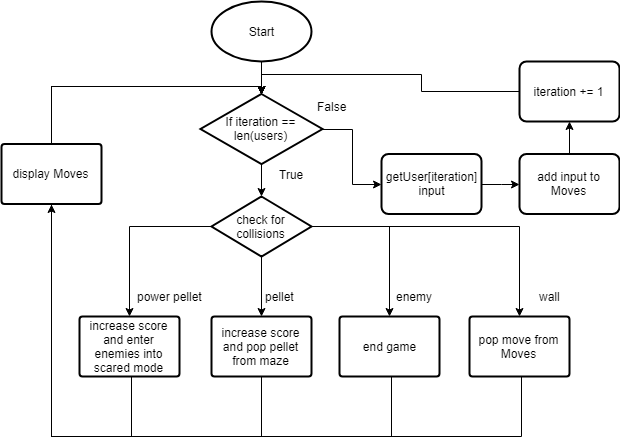

The diagram above was exported from draw.io. Its source (the exported page's mxGraphModel, read from the mxfile embedded in the PNG):
<mxGraphModel dx="994" dy="740" grid="1" gridSize="10" guides="1" tooltips="1" connect="1" arrows="1" fold="1" page="1" pageScale="1" pageWidth="827" pageHeight="1169" math="0" shadow="0">
  <root>
    <mxCell id="0" />
    <mxCell id="1" parent="0" />
    <mxCell id="GPqUQHuXZt7g-Q5ZDZ3x-12" style="edgeStyle=orthogonalEdgeStyle;rounded=0;orthogonalLoop=1;jettySize=auto;html=1;entryX=0.5;entryY=0;entryDx=0;entryDy=0;" edge="1" parent="1" source="GPqUQHuXZt7g-Q5ZDZ3x-1" target="GPqUQHuXZt7g-Q5ZDZ3x-3">
      <mxGeometry relative="1" as="geometry" />
    </mxCell>
    <mxCell id="GPqUQHuXZt7g-Q5ZDZ3x-1" value="Start&lt;br&gt;" style="strokeWidth=2;html=1;shape=mxgraph.flowchart.start_1;whiteSpace=wrap;" vertex="1" parent="1">
      <mxGeometry x="300" y="25" width="100" height="60" as="geometry" />
    </mxCell>
    <mxCell id="GPqUQHuXZt7g-Q5ZDZ3x-7" style="edgeStyle=orthogonalEdgeStyle;rounded=0;orthogonalLoop=1;jettySize=auto;html=1;entryX=0;entryY=0.5;entryDx=0;entryDy=0;" edge="1" parent="1" source="GPqUQHuXZt7g-Q5ZDZ3x-3" target="GPqUQHuXZt7g-Q5ZDZ3x-6">
      <mxGeometry relative="1" as="geometry" />
    </mxCell>
    <mxCell id="GPqUQHuXZt7g-Q5ZDZ3x-53" style="edgeStyle=orthogonalEdgeStyle;rounded=0;orthogonalLoop=1;jettySize=auto;html=1;" edge="1" parent="1" source="GPqUQHuXZt7g-Q5ZDZ3x-3" target="GPqUQHuXZt7g-Q5ZDZ3x-20">
      <mxGeometry relative="1" as="geometry" />
    </mxCell>
    <mxCell id="GPqUQHuXZt7g-Q5ZDZ3x-3" value="&lt;span&gt;If iteration == len(users)&lt;/span&gt;" style="strokeWidth=2;html=1;shape=mxgraph.flowchart.decision;whiteSpace=wrap;fontFamily=Helvetica;fontSize=12;fontColor=#000000;align=center;strokeColor=#000000;fillColor=#ffffff;" vertex="1" parent="1">
      <mxGeometry x="289" y="117.5" width="122" height="70" as="geometry" />
    </mxCell>
    <mxCell id="GPqUQHuXZt7g-Q5ZDZ3x-16" style="edgeStyle=orthogonalEdgeStyle;rounded=0;orthogonalLoop=1;jettySize=auto;html=1;entryX=0;entryY=0.5;entryDx=0;entryDy=0;" edge="1" parent="1" source="GPqUQHuXZt7g-Q5ZDZ3x-6" target="GPqUQHuXZt7g-Q5ZDZ3x-15">
      <mxGeometry relative="1" as="geometry" />
    </mxCell>
    <mxCell id="GPqUQHuXZt7g-Q5ZDZ3x-6" value="getUser[iteration]&lt;br&gt;input&lt;br&gt;" style="rounded=1;whiteSpace=wrap;html=1;absoluteArcSize=1;arcSize=14;strokeWidth=2;" vertex="1" parent="1">
      <mxGeometry x="470" y="177.5" width="100" height="60" as="geometry" />
    </mxCell>
    <mxCell id="GPqUQHuXZt7g-Q5ZDZ3x-8" value="True" style="text;html=1;resizable=0;autosize=1;align=center;verticalAlign=middle;points=[];fillColor=none;strokeColor=none;rounded=0;" vertex="1" parent="1">
      <mxGeometry x="360" y="187.5" width="40" height="20" as="geometry" />
    </mxCell>
    <mxCell id="GPqUQHuXZt7g-Q5ZDZ3x-9" value="False" style="text;html=1;resizable=0;autosize=1;align=center;verticalAlign=middle;points=[];fillColor=none;strokeColor=none;rounded=0;" vertex="1" parent="1">
      <mxGeometry x="400" y="120" width="40" height="20" as="geometry" />
    </mxCell>
    <mxCell id="GPqUQHuXZt7g-Q5ZDZ3x-58" style="edgeStyle=orthogonalEdgeStyle;rounded=0;orthogonalLoop=1;jettySize=auto;html=1;entryX=0.5;entryY=1;entryDx=0;entryDy=0;exitX=0.5;exitY=0;exitDx=0;exitDy=0;" edge="1" parent="1" source="GPqUQHuXZt7g-Q5ZDZ3x-15" target="GPqUQHuXZt7g-Q5ZDZ3x-57">
      <mxGeometry relative="1" as="geometry">
        <Array as="points">
          <mxPoint x="658" y="145" />
          <mxPoint x="658" y="145" />
        </Array>
      </mxGeometry>
    </mxCell>
    <mxCell id="GPqUQHuXZt7g-Q5ZDZ3x-15" value="add input to Moves&lt;br&gt;" style="rounded=1;whiteSpace=wrap;html=1;absoluteArcSize=1;arcSize=14;strokeWidth=2;" vertex="1" parent="1">
      <mxGeometry x="608" y="177.5" width="100" height="60" as="geometry" />
    </mxCell>
    <mxCell id="GPqUQHuXZt7g-Q5ZDZ3x-48" style="edgeStyle=orthogonalEdgeStyle;rounded=0;orthogonalLoop=1;jettySize=auto;html=1;entryX=0.5;entryY=0;entryDx=0;entryDy=0;entryPerimeter=0;" edge="1" parent="1" source="GPqUQHuXZt7g-Q5ZDZ3x-23" target="GPqUQHuXZt7g-Q5ZDZ3x-3">
      <mxGeometry relative="1" as="geometry">
        <Array as="points">
          <mxPoint x="350" y="460" />
          <mxPoint x="140" y="460" />
          <mxPoint x="140" y="110" />
          <mxPoint x="350" y="110" />
        </Array>
      </mxGeometry>
    </mxCell>
    <mxCell id="GPqUQHuXZt7g-Q5ZDZ3x-46" style="edgeStyle=orthogonalEdgeStyle;rounded=0;orthogonalLoop=1;jettySize=auto;html=1;exitX=0.5;exitY=1;exitDx=0;exitDy=0;entryX=0.5;entryY=0;entryDx=0;entryDy=0;entryPerimeter=0;" edge="1" parent="1" source="GPqUQHuXZt7g-Q5ZDZ3x-24" target="GPqUQHuXZt7g-Q5ZDZ3x-3">
      <mxGeometry relative="1" as="geometry">
        <Array as="points">
          <mxPoint x="610" y="400" />
          <mxPoint x="610" y="460" />
          <mxPoint x="140" y="460" />
          <mxPoint x="140" y="110" />
          <mxPoint x="350" y="110" />
        </Array>
      </mxGeometry>
    </mxCell>
    <mxCell id="GPqUQHuXZt7g-Q5ZDZ3x-45" style="edgeStyle=orthogonalEdgeStyle;rounded=0;orthogonalLoop=1;jettySize=auto;html=1;exitX=0.5;exitY=1;exitDx=0;exitDy=0;entryX=0.5;entryY=0;entryDx=0;entryDy=0;entryPerimeter=0;" edge="1" parent="1" source="GPqUQHuXZt7g-Q5ZDZ3x-25" target="GPqUQHuXZt7g-Q5ZDZ3x-3">
      <mxGeometry relative="1" as="geometry">
        <Array as="points">
          <mxPoint x="480" y="400" />
          <mxPoint x="480" y="460" />
          <mxPoint x="140" y="460" />
          <mxPoint x="140" y="110" />
          <mxPoint x="350" y="110" />
        </Array>
      </mxGeometry>
    </mxCell>
    <mxCell id="GPqUQHuXZt7g-Q5ZDZ3x-49" style="edgeStyle=orthogonalEdgeStyle;rounded=0;orthogonalLoop=1;jettySize=auto;html=1;entryX=0.5;entryY=0;entryDx=0;entryDy=0;entryPerimeter=0;" edge="1" parent="1" source="GPqUQHuXZt7g-Q5ZDZ3x-41" target="GPqUQHuXZt7g-Q5ZDZ3x-3">
      <mxGeometry relative="1" as="geometry">
        <Array as="points">
          <mxPoint x="220" y="460" />
          <mxPoint x="140" y="460" />
          <mxPoint x="140" y="110" />
          <mxPoint x="350" y="110" />
        </Array>
      </mxGeometry>
    </mxCell>
    <mxCell id="GPqUQHuXZt7g-Q5ZDZ3x-52" value="display Moves" style="rounded=1;whiteSpace=wrap;html=1;absoluteArcSize=1;arcSize=6;strokeWidth=2;" vertex="1" parent="1">
      <mxGeometry x="90" y="167.5" width="100" height="60" as="geometry" />
    </mxCell>
    <mxCell id="GPqUQHuXZt7g-Q5ZDZ3x-20" value="check for collisions" style="strokeWidth=2;html=1;shape=mxgraph.flowchart.decision;whiteSpace=wrap;fontFamily=Helvetica;fontSize=12;fontColor=#000000;align=center;strokeColor=#000000;fillColor=#ffffff;" vertex="1" parent="1">
      <mxGeometry x="300" y="220" width="100" height="60" as="geometry" />
    </mxCell>
    <mxCell id="GPqUQHuXZt7g-Q5ZDZ3x-23" value="increase score and pop pellet from maze" style="rounded=1;whiteSpace=wrap;html=1;absoluteArcSize=1;arcSize=6;strokeWidth=2;" vertex="1" parent="1">
      <mxGeometry x="300" y="340" width="100" height="60" as="geometry" />
    </mxCell>
    <mxCell id="GPqUQHuXZt7g-Q5ZDZ3x-24" value="pop move from Moves" style="rounded=1;whiteSpace=wrap;html=1;absoluteArcSize=1;arcSize=6;strokeWidth=2;" vertex="1" parent="1">
      <mxGeometry x="558" y="340" width="100" height="60" as="geometry" />
    </mxCell>
    <mxCell id="GPqUQHuXZt7g-Q5ZDZ3x-25" value="end game" style="rounded=1;whiteSpace=wrap;html=1;absoluteArcSize=1;arcSize=6;strokeWidth=2;" vertex="1" parent="1">
      <mxGeometry x="428" y="340" width="100" height="60" as="geometry" />
    </mxCell>
    <mxCell id="GPqUQHuXZt7g-Q5ZDZ3x-30" value="wall" style="text;html=1;resizable=0;autosize=1;align=center;verticalAlign=middle;points=[];fillColor=none;strokeColor=none;rounded=0;" vertex="1" parent="1">
      <mxGeometry x="618" y="310" width="40" height="20" as="geometry" />
    </mxCell>
    <mxCell id="GPqUQHuXZt7g-Q5ZDZ3x-38" value="enemy" style="text;html=1;resizable=0;autosize=1;align=center;verticalAlign=middle;points=[];fillColor=none;strokeColor=none;rounded=0;" vertex="1" parent="1">
      <mxGeometry x="478" y="310" width="50" height="20" as="geometry" />
    </mxCell>
    <mxCell id="GPqUQHuXZt7g-Q5ZDZ3x-39" value="pellet" style="text;html=1;resizable=0;autosize=1;align=center;verticalAlign=middle;points=[];fillColor=none;strokeColor=none;rounded=0;shadow=1;" vertex="1" parent="1">
      <mxGeometry x="348" y="310" width="40" height="20" as="geometry" />
    </mxCell>
    <mxCell id="GPqUQHuXZt7g-Q5ZDZ3x-56" style="edgeStyle=orthogonalEdgeStyle;rounded=0;orthogonalLoop=1;jettySize=auto;html=1;entryX=0.5;entryY=1;entryDx=0;entryDy=0;" edge="1" parent="1" source="GPqUQHuXZt7g-Q5ZDZ3x-41" target="GPqUQHuXZt7g-Q5ZDZ3x-52">
      <mxGeometry relative="1" as="geometry">
        <Array as="points">
          <mxPoint x="220" y="460" />
          <mxPoint x="140" y="460" />
        </Array>
      </mxGeometry>
    </mxCell>
    <mxCell id="GPqUQHuXZt7g-Q5ZDZ3x-41" value="increase score and enter enemies into scared mode" style="rounded=1;whiteSpace=wrap;html=1;absoluteArcSize=1;arcSize=6;strokeWidth=2;" vertex="1" parent="1">
      <mxGeometry x="168" y="340" width="100" height="60" as="geometry" />
    </mxCell>
    <mxCell id="GPqUQHuXZt7g-Q5ZDZ3x-50" value="power pellet" style="text;html=1;resizable=0;autosize=1;align=center;verticalAlign=middle;points=[];fillColor=none;strokeColor=none;rounded=0;shadow=1;" vertex="1" parent="1">
      <mxGeometry x="218" y="310" width="80" height="20" as="geometry" />
    </mxCell>
    <mxCell id="GPqUQHuXZt7g-Q5ZDZ3x-27" style="edgeStyle=orthogonalEdgeStyle;rounded=0;orthogonalLoop=1;jettySize=auto;html=1;entryX=0.5;entryY=0;entryDx=0;entryDy=0;" edge="1" parent="1" source="GPqUQHuXZt7g-Q5ZDZ3x-20" target="GPqUQHuXZt7g-Q5ZDZ3x-23">
      <mxGeometry relative="1" as="geometry" />
    </mxCell>
    <mxCell id="GPqUQHuXZt7g-Q5ZDZ3x-26" style="edgeStyle=orthogonalEdgeStyle;rounded=0;orthogonalLoop=1;jettySize=auto;html=1;entryX=0.5;entryY=0;entryDx=0;entryDy=0;exitX=1;exitY=0.5;exitDx=0;exitDy=0;exitPerimeter=0;" edge="1" parent="1" source="GPqUQHuXZt7g-Q5ZDZ3x-20" target="GPqUQHuXZt7g-Q5ZDZ3x-24">
      <mxGeometry relative="1" as="geometry">
        <Array as="points">
          <mxPoint x="608" y="250" />
        </Array>
      </mxGeometry>
    </mxCell>
    <mxCell id="GPqUQHuXZt7g-Q5ZDZ3x-35" style="edgeStyle=orthogonalEdgeStyle;rounded=0;orthogonalLoop=1;jettySize=auto;html=1;exitX=1;exitY=0.5;exitDx=0;exitDy=0;exitPerimeter=0;entryX=0.5;entryY=0;entryDx=0;entryDy=0;" edge="1" parent="1" source="GPqUQHuXZt7g-Q5ZDZ3x-20" target="GPqUQHuXZt7g-Q5ZDZ3x-25">
      <mxGeometry relative="1" as="geometry" />
    </mxCell>
    <mxCell id="GPqUQHuXZt7g-Q5ZDZ3x-42" style="edgeStyle=orthogonalEdgeStyle;rounded=0;orthogonalLoop=1;jettySize=auto;html=1;entryX=0.5;entryY=0;entryDx=0;entryDy=0;" edge="1" parent="1" source="GPqUQHuXZt7g-Q5ZDZ3x-20" target="GPqUQHuXZt7g-Q5ZDZ3x-41">
      <mxGeometry relative="1" as="geometry" />
    </mxCell>
    <mxCell id="GPqUQHuXZt7g-Q5ZDZ3x-59" style="edgeStyle=orthogonalEdgeStyle;rounded=0;orthogonalLoop=1;jettySize=auto;html=1;entryX=0.5;entryY=0;entryDx=0;entryDy=0;entryPerimeter=0;" edge="1" parent="1" source="GPqUQHuXZt7g-Q5ZDZ3x-57" target="GPqUQHuXZt7g-Q5ZDZ3x-3">
      <mxGeometry relative="1" as="geometry" />
    </mxCell>
    <mxCell id="GPqUQHuXZt7g-Q5ZDZ3x-57" value="iteration += 1&lt;br&gt;" style="rounded=1;whiteSpace=wrap;html=1;absoluteArcSize=1;arcSize=14;strokeWidth=2;" vertex="1" parent="1">
      <mxGeometry x="608" y="85" width="100" height="60" as="geometry" />
    </mxCell>
  </root>
</mxGraphModel>